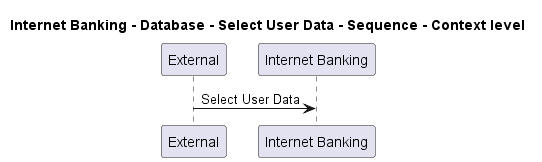

The diagram above was rendered by PlantUML. Its source (embedded in the PNG):
@startuml
!pragma layout smetana

title Internet Banking - Database - Select User Data - Sequence - Context level

participant "External" as C4InterFlow.SoftwareSystems.ExternalSystem
participant "Internet Banking" as BigBankPlc.SoftwareSystems.InternetBanking

C4InterFlow.SoftwareSystems.ExternalSystem -> BigBankPlc.SoftwareSystems.InternetBanking : Select User Data


@enduml